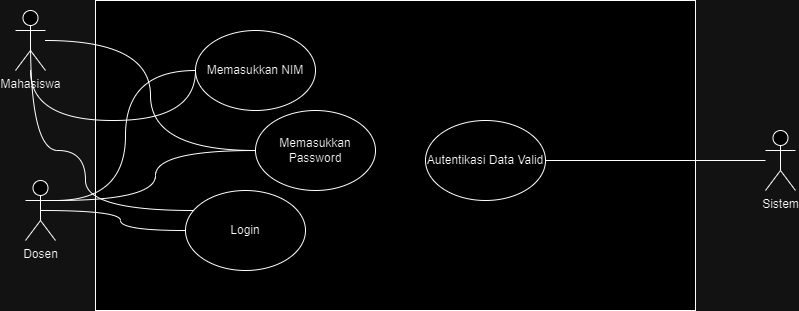

The diagram above was exported from draw.io. Its source (the exported page's mxGraphModel, read from the mxfile embedded in the PNG):
<mxGraphModel dx="1434" dy="784" grid="1" gridSize="10" guides="1" tooltips="1" connect="1" arrows="1" fold="1" page="1" pageScale="1" pageWidth="827" pageHeight="1169" math="0" shadow="0">
  <root>
    <mxCell id="0" />
    <mxCell id="1" parent="0" />
    <mxCell id="onT1A7AxSSi70TlodMIa-1" value="" style="rounded=0;whiteSpace=wrap;html=1;" parent="1" vertex="1">
      <mxGeometry x="110" y="70" width="600" height="310" as="geometry" />
    </mxCell>
    <mxCell id="onT1A7AxSSi70TlodMIa-9" style="edgeStyle=orthogonalEdgeStyle;rounded=0;orthogonalLoop=1;jettySize=auto;html=1;entryX=0;entryY=0.5;entryDx=0;entryDy=0;endArrow=none;endFill=0;curved=1;" parent="1" source="onT1A7AxSSi70TlodMIa-2" target="onT1A7AxSSi70TlodMIa-8" edge="1">
      <mxGeometry relative="1" as="geometry" />
    </mxCell>
    <mxCell id="onT1A7AxSSi70TlodMIa-15" style="edgeStyle=orthogonalEdgeStyle;rounded=0;orthogonalLoop=1;jettySize=auto;html=1;exitX=0.5;exitY=0.5;exitDx=0;exitDy=0;exitPerimeter=0;endArrow=none;endFill=0;curved=1;" parent="1" source="onT1A7AxSSi70TlodMIa-2" target="onT1A7AxSSi70TlodMIa-13" edge="1">
      <mxGeometry relative="1" as="geometry">
        <Array as="points">
          <mxPoint x="100" y="220" />
          <mxPoint x="100" y="280" />
        </Array>
      </mxGeometry>
    </mxCell>
    <mxCell id="onT1A7AxSSi70TlodMIa-2" value="Mahasiswa" style="shape=umlActor;verticalLabelPosition=bottom;verticalAlign=top;html=1;outlineConnect=0;" parent="1" vertex="1">
      <mxGeometry x="30" y="80" width="30" height="60" as="geometry" />
    </mxCell>
    <mxCell id="onT1A7AxSSi70TlodMIa-6" value="Memasukkan NIM" style="ellipse;whiteSpace=wrap;html=1;" parent="1" vertex="1">
      <mxGeometry x="210" y="100" width="120" height="80" as="geometry" />
    </mxCell>
    <mxCell id="onT1A7AxSSi70TlodMIa-7" style="edgeStyle=orthogonalEdgeStyle;rounded=0;orthogonalLoop=1;jettySize=auto;html=1;endArrow=none;endFill=0;entryX=0;entryY=0.5;entryDx=0;entryDy=0;curved=1;" parent="1" source="onT1A7AxSSi70TlodMIa-2" target="onT1A7AxSSi70TlodMIa-6" edge="1">
      <mxGeometry relative="1" as="geometry">
        <Array as="points">
          <mxPoint x="210" y="190" />
        </Array>
      </mxGeometry>
    </mxCell>
    <mxCell id="onT1A7AxSSi70TlodMIa-8" value="Memasukkan Password" style="ellipse;whiteSpace=wrap;html=1;" parent="1" vertex="1">
      <mxGeometry x="270" y="180" width="120" height="80" as="geometry" />
    </mxCell>
    <mxCell id="onT1A7AxSSi70TlodMIa-12" style="edgeStyle=orthogonalEdgeStyle;rounded=0;orthogonalLoop=1;jettySize=auto;html=1;entryX=1;entryY=0.5;entryDx=0;entryDy=0;endArrow=none;endFill=0;" parent="1" source="onT1A7AxSSi70TlodMIa-10" target="onT1A7AxSSi70TlodMIa-11" edge="1">
      <mxGeometry relative="1" as="geometry" />
    </mxCell>
    <mxCell id="onT1A7AxSSi70TlodMIa-10" value="Sistem" style="shape=umlActor;verticalLabelPosition=bottom;verticalAlign=top;html=1;outlineConnect=0;" parent="1" vertex="1">
      <mxGeometry x="780" y="200" width="30" height="60" as="geometry" />
    </mxCell>
    <mxCell id="onT1A7AxSSi70TlodMIa-11" value="Autentikasi Data Valid" style="ellipse;whiteSpace=wrap;html=1;" parent="1" vertex="1">
      <mxGeometry x="440" y="190" width="120" height="80" as="geometry" />
    </mxCell>
    <mxCell id="onT1A7AxSSi70TlodMIa-13" value="Login" style="ellipse;whiteSpace=wrap;html=1;" parent="1" vertex="1">
      <mxGeometry x="200" y="260" width="120" height="80" as="geometry" />
    </mxCell>
    <mxCell id="Wi6xDv2gtIp5rOv3K5iO-3" style="edgeStyle=orthogonalEdgeStyle;rounded=0;orthogonalLoop=1;jettySize=auto;html=1;exitX=1;exitY=0.3333333333333333;exitDx=0;exitDy=0;exitPerimeter=0;entryX=0;entryY=0.5;entryDx=0;entryDy=0;curved=1;endArrow=none;endFill=0;" edge="1" parent="1" source="Wi6xDv2gtIp5rOv3K5iO-1" target="onT1A7AxSSi70TlodMIa-6">
      <mxGeometry relative="1" as="geometry" />
    </mxCell>
    <mxCell id="Wi6xDv2gtIp5rOv3K5iO-4" style="edgeStyle=orthogonalEdgeStyle;rounded=0;orthogonalLoop=1;jettySize=auto;html=1;exitX=1;exitY=0.3333333333333333;exitDx=0;exitDy=0;exitPerimeter=0;entryX=0;entryY=0.5;entryDx=0;entryDy=0;curved=1;strokeColor=default;endArrow=none;endFill=0;" edge="1" parent="1" source="Wi6xDv2gtIp5rOv3K5iO-1" target="onT1A7AxSSi70TlodMIa-8">
      <mxGeometry relative="1" as="geometry" />
    </mxCell>
    <mxCell id="Wi6xDv2gtIp5rOv3K5iO-5" style="edgeStyle=orthogonalEdgeStyle;rounded=0;orthogonalLoop=1;jettySize=auto;html=1;exitX=0.5;exitY=0.5;exitDx=0;exitDy=0;exitPerimeter=0;entryX=0;entryY=0.5;entryDx=0;entryDy=0;curved=1;endArrow=none;endFill=0;" edge="1" parent="1" source="Wi6xDv2gtIp5rOv3K5iO-1" target="onT1A7AxSSi70TlodMIa-13">
      <mxGeometry relative="1" as="geometry" />
    </mxCell>
    <mxCell id="Wi6xDv2gtIp5rOv3K5iO-1" value="Dosen" style="shape=umlActor;verticalLabelPosition=bottom;verticalAlign=top;html=1;outlineConnect=0;" vertex="1" parent="1">
      <mxGeometry x="40" y="250" width="30" height="60" as="geometry" />
    </mxCell>
  </root>
</mxGraphModel>